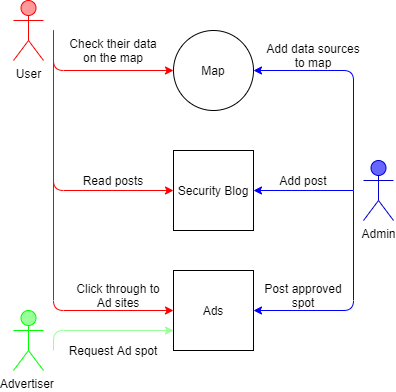

The diagram above was exported from draw.io. Its source (the exported page's mxGraphModel, read from the mxfile embedded in the PNG):
<mxGraphModel dx="1096" dy="550" grid="1" gridSize="10" guides="1" tooltips="1" connect="1" arrows="1" fold="1" page="1" pageScale="1" pageWidth="850" pageHeight="1100" math="0" shadow="0">
  <root>
    <mxCell id="0" />
    <mxCell id="1" parent="0" />
    <mxCell id="_Ic91UAoqJGmMPWOdnnI-1" value="Map" style="ellipse;whiteSpace=wrap;html=1;aspect=fixed;" vertex="1" parent="1">
      <mxGeometry x="360" y="200" width="80" height="80" as="geometry" />
    </mxCell>
    <mxCell id="_Ic91UAoqJGmMPWOdnnI-2" value="Security Blog" style="rounded=0;whiteSpace=wrap;html=1;" vertex="1" parent="1">
      <mxGeometry x="360" y="320" width="80" height="80" as="geometry" />
    </mxCell>
    <mxCell id="_Ic91UAoqJGmMPWOdnnI-3" value="Ads" style="whiteSpace=wrap;html=1;aspect=fixed;" vertex="1" parent="1">
      <mxGeometry x="360" y="440" width="80" height="80" as="geometry" />
    </mxCell>
    <mxCell id="_Ic91UAoqJGmMPWOdnnI-4" value="User&lt;br&gt;" style="shape=umlActor;verticalLabelPosition=bottom;verticalAlign=top;html=1;outlineConnect=0;strokeColor=#FF0000;fillColor=#FF9999;" vertex="1" parent="1">
      <mxGeometry x="200" y="170" width="30" height="60" as="geometry" />
    </mxCell>
    <mxCell id="_Ic91UAoqJGmMPWOdnnI-5" value="Admin" style="shape=umlActor;verticalLabelPosition=bottom;verticalAlign=top;html=1;outlineConnect=0;strokeColor=#0000CC;fillColor=#6666FF;" vertex="1" parent="1">
      <mxGeometry x="550" y="330" width="30" height="60" as="geometry" />
    </mxCell>
    <mxCell id="_Ic91UAoqJGmMPWOdnnI-6" value="Advertiser&amp;nbsp;" style="shape=umlActor;verticalLabelPosition=bottom;verticalAlign=top;html=1;outlineConnect=0;fillColor=#99FF99;strokeColor=#00FF00;" vertex="1" parent="1">
      <mxGeometry x="200" y="480" width="30" height="60" as="geometry" />
    </mxCell>
    <mxCell id="_Ic91UAoqJGmMPWOdnnI-12" value="" style="endArrow=classic;html=1;entryX=0;entryY=0.75;entryDx=0;entryDy=0;fillColor=#99FF99;strokeColor=#99FF99;" edge="1" parent="1" target="_Ic91UAoqJGmMPWOdnnI-3">
      <mxGeometry width="50" height="50" relative="1" as="geometry">
        <mxPoint x="240" y="520" as="sourcePoint" />
        <mxPoint x="240" y="440" as="targetPoint" />
        <Array as="points">
          <mxPoint x="240" y="500" />
        </Array>
      </mxGeometry>
    </mxCell>
    <mxCell id="_Ic91UAoqJGmMPWOdnnI-17" value="" style="endArrow=classic;html=1;entryX=0;entryY=0.5;entryDx=0;entryDy=0;strokeColor=#FF0000;" edge="1" parent="1" target="_Ic91UAoqJGmMPWOdnnI-1">
      <mxGeometry width="50" height="50" relative="1" as="geometry">
        <mxPoint x="240" y="200" as="sourcePoint" />
        <mxPoint x="470" y="530" as="targetPoint" />
        <Array as="points">
          <mxPoint x="240" y="240" />
        </Array>
      </mxGeometry>
    </mxCell>
    <mxCell id="_Ic91UAoqJGmMPWOdnnI-18" value="" style="endArrow=classic;html=1;entryX=0;entryY=0.5;entryDx=0;entryDy=0;strokeColor=#FF0000;" edge="1" parent="1" target="_Ic91UAoqJGmMPWOdnnI-2">
      <mxGeometry width="50" height="50" relative="1" as="geometry">
        <mxPoint x="240" y="200" as="sourcePoint" />
        <mxPoint x="470" y="530" as="targetPoint" />
        <Array as="points">
          <mxPoint x="240" y="360" />
        </Array>
      </mxGeometry>
    </mxCell>
    <mxCell id="_Ic91UAoqJGmMPWOdnnI-19" value="" style="endArrow=classic;html=1;entryX=0;entryY=0.5;entryDx=0;entryDy=0;strokeColor=#FF0000;" edge="1" parent="1" target="_Ic91UAoqJGmMPWOdnnI-3">
      <mxGeometry width="50" height="50" relative="1" as="geometry">
        <mxPoint x="240" y="200" as="sourcePoint" />
        <mxPoint x="240" y="480" as="targetPoint" />
        <Array as="points">
          <mxPoint x="240" y="480" />
        </Array>
      </mxGeometry>
    </mxCell>
    <mxCell id="_Ic91UAoqJGmMPWOdnnI-22" value="" style="endArrow=classic;html=1;strokeColor=#0000FF;fillColor=#99FF99;" edge="1" parent="1">
      <mxGeometry width="50" height="50" relative="1" as="geometry">
        <mxPoint x="540" y="360" as="sourcePoint" />
        <mxPoint x="440" y="360" as="targetPoint" />
      </mxGeometry>
    </mxCell>
    <mxCell id="_Ic91UAoqJGmMPWOdnnI-23" value="" style="endArrow=classic;html=1;strokeColor=#0000FF;fillColor=#99FF99;" edge="1" parent="1">
      <mxGeometry width="50" height="50" relative="1" as="geometry">
        <mxPoint x="540" y="360" as="sourcePoint" />
        <mxPoint x="440" y="240" as="targetPoint" />
        <Array as="points">
          <mxPoint x="540" y="240" />
        </Array>
      </mxGeometry>
    </mxCell>
    <mxCell id="_Ic91UAoqJGmMPWOdnnI-24" value="" style="endArrow=classic;html=1;strokeColor=#0000FF;fillColor=#99FF99;" edge="1" parent="1">
      <mxGeometry width="50" height="50" relative="1" as="geometry">
        <mxPoint x="540" y="360" as="sourcePoint" />
        <mxPoint x="440" y="480" as="targetPoint" />
        <Array as="points">
          <mxPoint x="540" y="480" />
        </Array>
      </mxGeometry>
    </mxCell>
    <mxCell id="_Ic91UAoqJGmMPWOdnnI-25" value="Check their data on the map" style="text;html=1;strokeColor=none;fillColor=none;align=center;verticalAlign=middle;whiteSpace=wrap;rounded=0;" vertex="1" parent="1">
      <mxGeometry x="250" y="210" width="100" height="20" as="geometry" />
    </mxCell>
    <mxCell id="_Ic91UAoqJGmMPWOdnnI-26" value="Read posts" style="text;html=1;strokeColor=none;fillColor=none;align=center;verticalAlign=middle;whiteSpace=wrap;rounded=0;" vertex="1" parent="1">
      <mxGeometry x="260" y="340" width="80" height="20" as="geometry" />
    </mxCell>
    <mxCell id="_Ic91UAoqJGmMPWOdnnI-27" value="Click through to Ad sites" style="text;html=1;strokeColor=none;fillColor=none;align=center;verticalAlign=middle;whiteSpace=wrap;rounded=0;" vertex="1" parent="1">
      <mxGeometry x="260" y="450" width="90" height="30" as="geometry" />
    </mxCell>
    <mxCell id="_Ic91UAoqJGmMPWOdnnI-28" value="Request Ad spot" style="text;html=1;strokeColor=none;fillColor=none;align=center;verticalAlign=middle;whiteSpace=wrap;rounded=0;" vertex="1" parent="1">
      <mxGeometry x="250" y="510" width="100" height="20" as="geometry" />
    </mxCell>
    <mxCell id="_Ic91UAoqJGmMPWOdnnI-29" value="Post approved spot" style="text;html=1;strokeColor=none;fillColor=none;align=center;verticalAlign=middle;whiteSpace=wrap;rounded=0;" vertex="1" parent="1">
      <mxGeometry x="440" y="450" width="100" height="30" as="geometry" />
    </mxCell>
    <mxCell id="_Ic91UAoqJGmMPWOdnnI-30" value="Add post" style="text;html=1;strokeColor=none;fillColor=none;align=center;verticalAlign=middle;whiteSpace=wrap;rounded=0;" vertex="1" parent="1">
      <mxGeometry x="450" y="340" width="80" height="20" as="geometry" />
    </mxCell>
    <mxCell id="_Ic91UAoqJGmMPWOdnnI-31" value="Add data sources to map" style="text;html=1;strokeColor=none;fillColor=none;align=center;verticalAlign=middle;whiteSpace=wrap;rounded=0;" vertex="1" parent="1">
      <mxGeometry x="450" y="210" width="100" height="30" as="geometry" />
    </mxCell>
  </root>
</mxGraphModel>